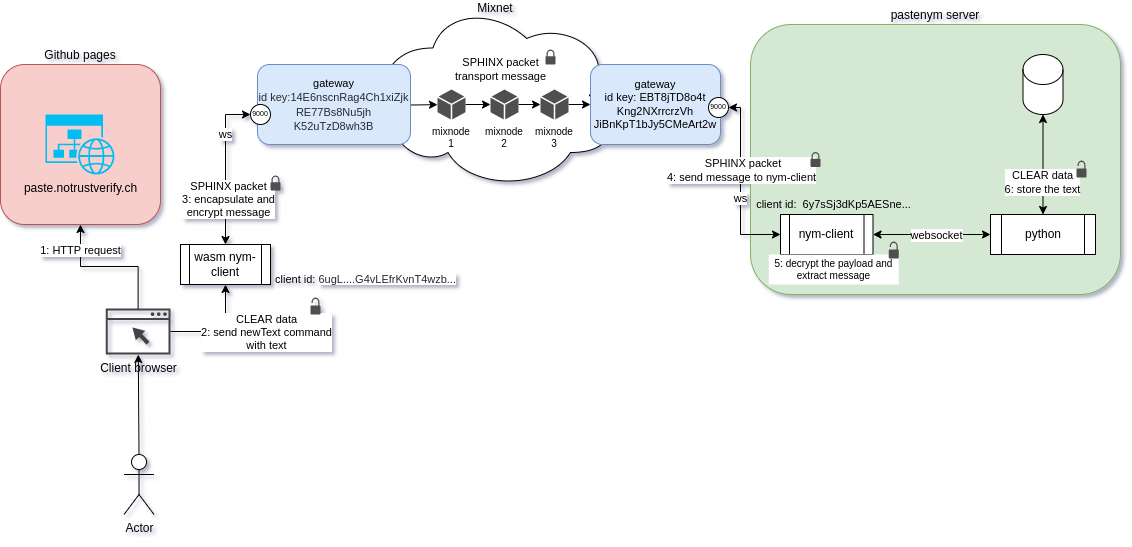

The diagram above was exported from draw.io. Its source (the exported page's mxGraphModel, read from the mxfile embedded in the PNG):
<mxGraphModel dx="1418" dy="981" grid="1" gridSize="10" guides="1" tooltips="1" connect="1" arrows="1" fold="1" page="1" pageScale="1" pageWidth="1169" pageHeight="827" math="0" shadow="0">
  <root>
    <mxCell id="0" />
    <mxCell id="1" parent="0" />
    <mxCell id="2" value="Mixnet" style="ellipse;shape=cloud;whiteSpace=wrap;html=1;verticalAlign=bottom;labelPosition=center;verticalLabelPosition=top;align=center;spacing=-15;" vertex="1" parent="1">
      <mxGeometry x="400" y="106" width="250" height="190" as="geometry" />
    </mxCell>
    <mxCell id="3" value="pastenym server" style="rounded=1;whiteSpace=wrap;html=1;fillColor=#d5e8d4;strokeColor=#82b366;verticalAlign=bottom;labelPosition=center;verticalLabelPosition=top;align=center;" vertex="1" parent="1">
      <mxGeometry x="780" y="130" width="370" height="270" as="geometry" />
    </mxCell>
    <mxCell id="4" style="edgeStyle=none;rounded=0;orthogonalLoop=1;jettySize=auto;html=1;exitX=0.5;exitY=0;exitDx=0;exitDy=0;exitPerimeter=0;startArrow=none;startFill=0;" edge="1" source="5" target="21" parent="1">
      <mxGeometry relative="1" as="geometry" />
    </mxCell>
    <mxCell id="5" value="Actor" style="shape=umlActor;verticalLabelPosition=bottom;verticalAlign=top;html=1;outlineConnect=0;" vertex="1" parent="1">
      <mxGeometry x="153.52" y="560" width="30" height="60" as="geometry" />
    </mxCell>
    <mxCell id="6" value="" style="shape=cylinder3;whiteSpace=wrap;html=1;boundedLbl=1;backgroundOutline=1;size=15;" vertex="1" parent="1">
      <mxGeometry x="1052.5" y="160" width="40" height="60" as="geometry" />
    </mxCell>
    <mxCell id="7" style="edgeStyle=orthogonalEdgeStyle;rounded=0;orthogonalLoop=1;jettySize=auto;html=1;exitX=1;exitY=0.5;exitDx=0;exitDy=0;entryX=0;entryY=0.5;entryDx=0;entryDy=0;startArrow=classic;startFill=1;" edge="1" source="13" target="17" parent="1">
      <mxGeometry relative="1" as="geometry" />
    </mxCell>
    <mxCell id="8" value="websocket" style="edgeLabel;html=1;align=center;verticalAlign=middle;resizable=0;points=[];" vertex="1" connectable="0" parent="7">
      <mxGeometry x="0.166" y="-1" relative="1" as="geometry">
        <mxPoint x="-6" y="-1" as="offset" />
      </mxGeometry>
    </mxCell>
    <mxCell id="9" style="edgeStyle=orthogonalEdgeStyle;rounded=0;orthogonalLoop=1;jettySize=auto;html=1;exitX=0;exitY=0.5;exitDx=0;exitDy=0;startArrow=classic;startFill=1;entryX=1;entryY=0.5;entryDx=0;entryDy=0;" edge="1" source="13" target="36" parent="1">
      <mxGeometry relative="1" as="geometry">
        <Array as="points">
          <mxPoint x="770" y="340" />
          <mxPoint x="770" y="213" />
        </Array>
        <mxPoint x="760" y="200" as="targetPoint" />
      </mxGeometry>
    </mxCell>
    <mxCell id="10" value="ws" style="edgeLabel;html=1;align=center;verticalAlign=middle;resizable=0;points=[];" vertex="1" connectable="0" parent="9">
      <mxGeometry x="-0.419" y="1" relative="1" as="geometry">
        <mxPoint y="-25" as="offset" />
      </mxGeometry>
    </mxCell>
    <mxCell id="11" value="&lt;span style=&quot;color: rgba(0, 0, 0, 0); font-family: monospace; font-size: 0px; text-align: start; background-color: rgb(248, 249, 250);&quot;&gt;%3CmxGraphModel%3E%3Croot%3E%3CmxCell%20id%3D%220%22%2F%3E%3CmxCell%20id%3D%221%22%20parent%3D%220%22%2F%3E%3CmxCell%20id%3D%222%22%20value%3D%223%3A%20encapsulate%20message%26lt%3Bbr%26gt%3Bin%20SPHINX%20packet%22%20style%3D%22edgeLabel%3Bhtml%3D1%3Balign%3Dcenter%3BverticalAlign%3Dmiddle%3Bresizable%3D0%3Bpoints%3D%5B%5D%3BfontSize%3D11%3B%22%20vertex%3D%221%22%20connectable%3D%220%22%20parent%3D%221%22%3E%3CmxGeometry%20x%3D%22260.00395348837236%22%20y%3D%22310.0000000000001%22%20as%3D%22geometry%22%2F%3E%3C%2FmxCell%3E%3C%2Froot%3E%3C%2FmxGraphModel%3E&lt;/span&gt;" style="edgeLabel;html=1;align=center;verticalAlign=middle;resizable=0;points=[];fontSize=11;fontFamily=Helvetica;" vertex="1" connectable="0" parent="9">
      <mxGeometry x="-0.5327" y="1" relative="1" as="geometry">
        <mxPoint as="offset" />
      </mxGeometry>
    </mxCell>
    <mxCell id="12" value="&amp;nbsp;SPHINX packet&lt;br&gt;4: send message to nym-client" style="edgeLabel;html=1;align=center;verticalAlign=middle;resizable=0;points=[];fontSize=11;fontFamily=Helvetica;" vertex="1" connectable="0" parent="9">
      <mxGeometry x="-0.4961" relative="1" as="geometry">
        <mxPoint y="-60" as="offset" />
      </mxGeometry>
    </mxCell>
    <mxCell id="13" value="nym-client" style="shape=process;whiteSpace=wrap;html=1;backgroundOutline=1;" vertex="1" parent="1">
      <mxGeometry x="810" y="320" width="92.5" height="40" as="geometry" />
    </mxCell>
    <mxCell id="14" value="ws" style="edgeStyle=orthogonalEdgeStyle;rounded=0;orthogonalLoop=1;jettySize=auto;html=1;exitX=0.5;exitY=0;exitDx=0;exitDy=0;entryX=0;entryY=0.5;entryDx=0;entryDy=0;startArrow=classic;startFill=1;" edge="1" source="27" target="28" parent="1">
      <mxGeometry x="0.4194" relative="1" as="geometry">
        <mxPoint x="235" y="200" as="sourcePoint" />
        <Array as="points">
          <mxPoint x="255" y="220" />
        </Array>
        <mxPoint as="offset" />
      </mxGeometry>
    </mxCell>
    <mxCell id="15" style="rounded=0;orthogonalLoop=1;jettySize=auto;html=1;exitX=0.5;exitY=0;exitDx=0;exitDy=0;startArrow=classic;startFill=1;" edge="1" source="17" target="6" parent="1">
      <mxGeometry relative="1" as="geometry" />
    </mxCell>
    <mxCell id="16" value="CLEAR data&lt;br&gt;6: store the text" style="edgeLabel;html=1;align=center;verticalAlign=middle;resizable=0;points=[];fontSize=11;fontFamily=Helvetica;" vertex="1" connectable="0" parent="15">
      <mxGeometry x="-0.3314" y="1" relative="1" as="geometry">
        <mxPoint as="offset" />
      </mxGeometry>
    </mxCell>
    <mxCell id="17" value="python" style="shape=process;whiteSpace=wrap;html=1;backgroundOutline=1;" vertex="1" parent="1">
      <mxGeometry x="1020" y="320" width="105" height="40" as="geometry" />
    </mxCell>
    <mxCell id="18" style="rounded=0;orthogonalLoop=1;jettySize=auto;html=1;exitX=0.16;exitY=0.55;exitDx=0;exitDy=0;exitPerimeter=0;fontSize=10;" edge="1" source="2" target="38" parent="1">
      <mxGeometry relative="1" as="geometry" />
    </mxCell>
    <mxCell id="19" value="gateway&lt;br style=&quot;font-size: 11px;&quot;&gt;id key:&amp;nbsp;&lt;span style=&quot;background-color: initial; font-size: 11px;&quot;&gt;EBT8jTD8o4t&lt;br&gt;Kng2NXrrcrzVh&lt;/span&gt;&lt;div style=&quot;font-size: 11px;&quot;&gt;JiBnKpT1bJy5CMeArt2w&lt;/div&gt;" style="rounded=1;whiteSpace=wrap;html=1;fillColor=#dae8fc;strokeColor=#6c8ebf;fontSize=11;align=center;" vertex="1" parent="1">
      <mxGeometry x="620" y="170" width="130" height="80" as="geometry" />
    </mxCell>
    <mxCell id="20" value="&lt;font style=&quot;font-size: 11px;&quot;&gt;gateway&lt;br&gt;&lt;span style=&quot;color: rgb(39, 41, 48);&quot;&gt;id key:14E6nscnRag4Ch1xiZjk&lt;br&gt;RE77Bs8Nu5jh&lt;br&gt;K52uTzD8wh3B&lt;/span&gt;&lt;/font&gt;" style="rounded=1;whiteSpace=wrap;html=1;fillColor=#dae8fc;strokeColor=#6c8ebf;align=center;" vertex="1" parent="1">
      <mxGeometry x="287" y="170" width="153" height="80" as="geometry" />
    </mxCell>
    <mxCell id="21" value="Client browser" style="sketch=0;pointerEvents=1;shadow=0;dashed=0;html=1;strokeColor=none;fillColor=#434445;aspect=fixed;labelPosition=center;verticalLabelPosition=bottom;verticalAlign=top;align=center;outlineConnect=0;shape=mxgraph.vvd.web_browser;" vertex="1" parent="1">
      <mxGeometry x="135.21" y="414" width="64.79" height="46" as="geometry" />
    </mxCell>
    <mxCell id="22" value="" style="group" vertex="1" connectable="0" parent="1">
      <mxGeometry x="30" y="170" width="160" height="160" as="geometry" />
    </mxCell>
    <mxCell id="23" value="Github pages" style="rounded=1;whiteSpace=wrap;html=1;labelPosition=center;verticalLabelPosition=top;align=center;verticalAlign=bottom;fillColor=#f8cecc;strokeColor=#b85450;" vertex="1" parent="22">
      <mxGeometry width="160" height="160" as="geometry" />
    </mxCell>
    <mxCell id="24" value="paste.notrustverify.ch" style="verticalLabelPosition=bottom;html=1;verticalAlign=top;align=center;strokeColor=none;fillColor=#00BEF2;shape=mxgraph.azure.website_generic;pointerEvents=1;" vertex="1" parent="22">
      <mxGeometry x="44.999999999999986" y="50" width="70" height="60" as="geometry" />
    </mxCell>
    <mxCell id="25" style="edgeStyle=orthogonalEdgeStyle;rounded=0;orthogonalLoop=1;jettySize=auto;html=1;exitX=0.5;exitY=1;exitDx=0;exitDy=0;startArrow=classic;startFill=1;endArrow=none;endFill=0;" edge="1" source="27" target="21" parent="1">
      <mxGeometry relative="1" as="geometry">
        <Array as="points">
          <mxPoint x="255" y="437" />
        </Array>
      </mxGeometry>
    </mxCell>
    <mxCell id="26" value="CLEAR data&lt;br&gt;2: send newText command&lt;br style=&quot;font-size: 11px;&quot;&gt;with text" style="edgeLabel;html=1;align=center;verticalAlign=middle;resizable=0;points=[];fontSize=11;" vertex="1" connectable="0" parent="25">
      <mxGeometry x="0.2555" y="1" relative="1" as="geometry">
        <mxPoint x="57" y="-1" as="offset" />
      </mxGeometry>
    </mxCell>
    <mxCell id="27" value="wasm nym-client" style="shape=process;whiteSpace=wrap;html=1;backgroundOutline=1;" vertex="1" parent="1">
      <mxGeometry x="210" y="350" width="90" height="40" as="geometry" />
    </mxCell>
    <mxCell id="28" value="9000" style="ellipse;whiteSpace=wrap;html=1;aspect=fixed;fontSize=7;" vertex="1" parent="1">
      <mxGeometry x="280" y="210" width="20" height="20" as="geometry" />
    </mxCell>
    <mxCell id="29" style="edgeStyle=orthogonalEdgeStyle;rounded=0;orthogonalLoop=1;jettySize=auto;html=1;exitX=0.5;exitY=1;exitDx=0;exitDy=0;fontSize=7;startArrow=classic;startFill=1;endArrow=none;endFill=0;" edge="1" source="23" target="21" parent="1">
      <mxGeometry relative="1" as="geometry" />
    </mxCell>
    <mxCell id="30" value="&lt;span style=&quot;font-size: 11px;&quot;&gt;1: HTTP request&lt;/span&gt;" style="edgeLabel;html=1;align=center;verticalAlign=middle;resizable=0;points=[];fontSize=11;" vertex="1" connectable="0" parent="29">
      <mxGeometry x="0.4463" y="-2" relative="1" as="geometry">
        <mxPoint x="-56" y="-19" as="offset" />
      </mxGeometry>
    </mxCell>
    <mxCell id="31" value="&lt;font style=&quot;font-size: 11px;&quot;&gt;client id:&amp;nbsp;&lt;span style=&quot;color: rgb(39, 41, 48); text-align: start; background-color: rgb(255, 255, 255); font-size: 11px;&quot;&gt;6ugL....G4vLEfrKvnT4wzb...&lt;/span&gt;&lt;/font&gt;" style="text;html=1;align=center;verticalAlign=middle;resizable=0;points=[];autosize=1;strokeColor=none;fillColor=none;fontSize=11;" vertex="1" parent="1">
      <mxGeometry x="295" y="370" width="200" height="30" as="geometry" />
    </mxCell>
    <mxCell id="32" value="client id:&amp;nbsp;&lt;span style=&quot;background-color: initial;&quot;&gt;&amp;nbsp;6y7sSj3dKp5AESne...&lt;br&gt;&lt;/span&gt;" style="text;html=1;align=center;verticalAlign=middle;resizable=0;points=[];autosize=1;strokeColor=none;fillColor=none;fontSize=11;fontFamily=Helvetica;" vertex="1" parent="1">
      <mxGeometry x="773.25" y="295" width="180" height="30" as="geometry" />
    </mxCell>
    <mxCell id="33" value="SPHINX packet&lt;br&gt;3: encapsulate and&lt;br&gt;encrypt message" style="edgeLabel;html=1;align=center;verticalAlign=middle;resizable=0;points=[];fontSize=11;" vertex="1" connectable="0" parent="1">
      <mxGeometry x="260.00395348837236" y="310.0000000000001" as="geometry">
        <mxPoint x="-3" y="-6" as="offset" />
      </mxGeometry>
    </mxCell>
    <mxCell id="34" value="" style="sketch=0;pointerEvents=1;shadow=0;dashed=0;html=1;strokeColor=none;fillColor=#505050;labelPosition=center;verticalLabelPosition=bottom;verticalAlign=top;outlineConnect=0;align=center;shape=mxgraph.office.security.lock_unprotected;" vertex="1" parent="1">
      <mxGeometry x="340" y="403" width="10" height="17" as="geometry" />
    </mxCell>
    <mxCell id="35" value="" style="sketch=0;pointerEvents=1;shadow=0;dashed=0;html=1;strokeColor=none;fillColor=#505050;labelPosition=center;verticalLabelPosition=bottom;verticalAlign=top;outlineConnect=0;align=center;shape=mxgraph.office.security.lock_protected;" vertex="1" parent="1">
      <mxGeometry x="300" y="281" width="10" height="15" as="geometry" />
    </mxCell>
    <mxCell id="36" value="9000" style="ellipse;whiteSpace=wrap;html=1;aspect=fixed;fontSize=7;" vertex="1" parent="1">
      <mxGeometry x="738" y="203" width="20" height="20" as="geometry" />
    </mxCell>
    <mxCell id="37" value="" style="rounded=0;orthogonalLoop=1;jettySize=auto;html=1;fontSize=10;" edge="1" source="38" target="40" parent="1">
      <mxGeometry relative="1" as="geometry" />
    </mxCell>
    <mxCell id="38" value="mixnode 1" style="sketch=0;pointerEvents=1;shadow=0;dashed=0;html=1;strokeColor=none;fillColor=#505050;labelPosition=center;verticalLabelPosition=bottom;verticalAlign=top;outlineConnect=0;align=center;shape=mxgraph.office.concepts.node_generic;fontSize=10;whiteSpace=wrap;" vertex="1" parent="1">
      <mxGeometry x="467" y="195" width="28" height="30" as="geometry" />
    </mxCell>
    <mxCell id="39" value="" style="edgeStyle=none;rounded=0;orthogonalLoop=1;jettySize=auto;html=1;fontSize=10;" edge="1" source="40" target="42" parent="1">
      <mxGeometry relative="1" as="geometry" />
    </mxCell>
    <mxCell id="40" value="mixnode 2" style="sketch=0;pointerEvents=1;shadow=0;dashed=0;html=1;strokeColor=none;fillColor=#505050;labelPosition=center;verticalLabelPosition=bottom;verticalAlign=top;outlineConnect=0;align=center;shape=mxgraph.office.concepts.node_generic;fontSize=10;whiteSpace=wrap;" vertex="1" parent="1">
      <mxGeometry x="520" y="195" width="28" height="30" as="geometry" />
    </mxCell>
    <mxCell id="41" value="" style="edgeStyle=none;rounded=0;orthogonalLoop=1;jettySize=auto;html=1;fontSize=10;" edge="1" source="42" target="19" parent="1">
      <mxGeometry relative="1" as="geometry" />
    </mxCell>
    <mxCell id="42" value="mixnode 3" style="sketch=0;pointerEvents=1;shadow=0;dashed=0;html=1;strokeColor=none;fillColor=#505050;labelPosition=center;verticalLabelPosition=bottom;verticalAlign=top;outlineConnect=0;align=center;shape=mxgraph.office.concepts.node_generic;fontSize=10;whiteSpace=wrap;" vertex="1" parent="1">
      <mxGeometry x="570" y="195" width="28" height="30" as="geometry" />
    </mxCell>
    <mxCell id="43" value="" style="sketch=0;pointerEvents=1;shadow=0;dashed=0;html=1;strokeColor=none;fillColor=#505050;labelPosition=center;verticalLabelPosition=bottom;verticalAlign=top;outlineConnect=0;align=center;shape=mxgraph.office.security.lock_protected;" vertex="1" parent="1">
      <mxGeometry x="575" y="155" width="10" height="15" as="geometry" />
    </mxCell>
    <mxCell id="44" value="&lt;span style=&quot;font-size: 11px; background-color: rgb(255, 255, 255);&quot;&gt;SPHINX packet&lt;/span&gt;&lt;br style=&quot;font-size: 11px;&quot;&gt;&lt;span style=&quot;font-size: 11px; background-color: rgb(255, 255, 255);&quot;&gt;transport message&lt;/span&gt;" style="text;html=1;align=center;verticalAlign=middle;resizable=0;points=[];autosize=1;strokeColor=none;fillColor=none;fontSize=10;" vertex="1" parent="1">
      <mxGeometry x="475" y="160" width="110" height="30" as="geometry" />
    </mxCell>
    <mxCell id="45" value="" style="sketch=0;pointerEvents=1;shadow=0;dashed=0;html=1;strokeColor=none;fillColor=#505050;labelPosition=center;verticalLabelPosition=bottom;verticalAlign=top;outlineConnect=0;align=center;shape=mxgraph.office.security.lock_protected;" vertex="1" parent="1">
      <mxGeometry x="840" y="257.5" width="10" height="15" as="geometry" />
    </mxCell>
    <mxCell id="46" value="5: decrypt the payload and&lt;br&gt;extract message" style="text;html=1;align=center;verticalAlign=middle;resizable=0;points=[];autosize=1;strokeColor=none;fillColor=default;fontSize=10;" vertex="1" parent="1">
      <mxGeometry x="798.25" y="360" width="130" height="30" as="geometry" />
    </mxCell>
    <mxCell id="47" value="" style="sketch=0;pointerEvents=1;shadow=0;dashed=0;html=1;strokeColor=none;fillColor=#505050;labelPosition=center;verticalLabelPosition=bottom;verticalAlign=top;outlineConnect=0;align=center;shape=mxgraph.office.security.lock_unprotected;" vertex="1" parent="1">
      <mxGeometry x="918.25" y="347" width="10" height="17" as="geometry" />
    </mxCell>
    <mxCell id="48" value="" style="sketch=0;pointerEvents=1;shadow=0;dashed=0;html=1;strokeColor=none;fillColor=#505050;labelPosition=center;verticalLabelPosition=bottom;verticalAlign=top;outlineConnect=0;align=center;shape=mxgraph.office.security.lock_unprotected;" vertex="1" parent="1">
      <mxGeometry x="1106" y="266" width="10" height="17" as="geometry" />
    </mxCell>
  </root>
</mxGraphModel>